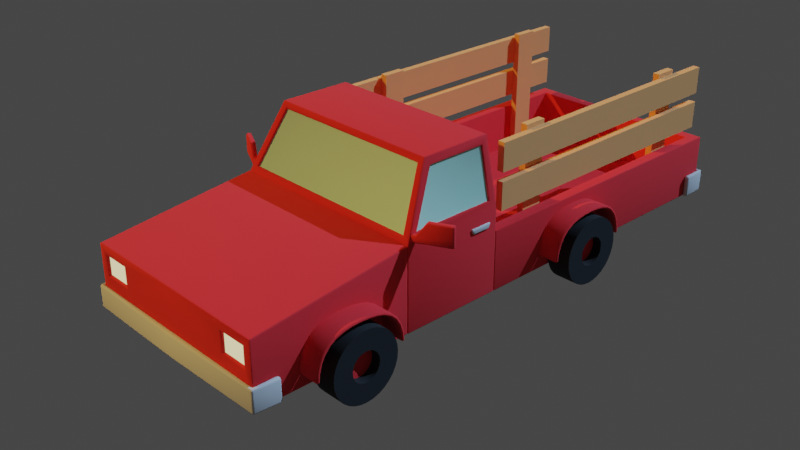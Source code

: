 # Source: farm-pickup.blend  (saved by Blender 3.1.7; exported with 4.5.12 LTS)
import bpy
from mathutils import Matrix  # noqa: F401  (used for matrix-valued properties, if any)

bpy.ops.wm.read_factory_settings(use_empty=True)
scene = bpy.context.scene
scene.name = 'Scene'

# ---- collections
col_collection = bpy.data.collections.new('Collection'); scene.collection.children.link(col_collection)

# ---- materials (node trees are filled in below, after node groups)
mat_red = bpy.data.materials.new('red')
mat_red.alpha_threshold = 0.0
mat_red.use_transparent_shadow = False
mat_red.line_color = (0.0, 0.0, 0.0, 1.0)
mat_glass = bpy.data.materials.new('glass')
mat_glass.alpha_threshold = 0.0
mat_glass.use_transparent_shadow = False
mat_glass.line_color = (0.0, 0.0, 0.0, 1.0)
mat_material = bpy.data.materials.new('Material')
mat_material.use_transparent_shadow = False
mat_black = bpy.data.materials.new('black')
mat_black.alpha_threshold = 0.0
mat_black.use_transparent_shadow = False
mat_black.line_color = (0.0, 0.0, 0.0, 1.0)
mat_wood = bpy.data.materials.new('wood')
mat_wood.alpha_threshold = 0.0
mat_wood.use_transparent_shadow = False
mat_wood.line_color = (0.0, 0.0, 0.0, 1.0)
mat_gray = bpy.data.materials.new('gray')
mat_gray.alpha_threshold = 0.0
mat_gray.use_transparent_shadow = False
mat_gray.line_color = (0.0, 0.0, 0.0, 1.0)

# ---- node groups
ng_auto_smooth = bpy.data.node_groups.new('Auto Smooth', 'GeometryNodeTree')
_s = ng_auto_smooth.interface.new_socket(name='Geometry', in_out='OUTPUT', socket_type='NodeSocketGeometry')
_s = ng_auto_smooth.interface.new_socket(name='Geometry', in_out='INPUT', socket_type='NodeSocketGeometry')
_s = ng_auto_smooth.interface.new_socket(name='Angle', in_out='INPUT', socket_type='NodeSocketFloat')
_s.subtype = 'ANGLE'
_s.min_value = 0.0
_s.max_value = 3.142
ng_auto_smooth.is_modifier = True
_N = ng_auto_smooth.nodes; _L = ng_auto_smooth.links
n0 = _N.new('NodeGroupOutput'); n0.name = 'Group Output'; n0.location = (480, -100)
n1 = _N.new('NodeGroupInput'); n1.name = 'Group Input'; n1.location = (-420, -300)
n2 = _N.new('NodeGroupInput'); n2.name = 'Group Input.001'; n2.location = (-60, -100)
n3 = _N.new('GeometryNodeSetShadeSmooth'); n3.name = 'Set Shade Smooth'; n3.location = (120, -100)
n3.domain = 'EDGE'
n4 = _N.new('GeometryNodeSetShadeSmooth'); n4.name = 'Set Shade Smooth.001'; n4.location = (300, -100)
n5 = _N.new('GeometryNodeInputMeshEdgeAngle'); n5.name = 'Edge Angle'; n5.location = (-420, -220)
n6 = _N.new('GeometryNodeInputEdgeSmooth'); n6.name = 'Is Edge Smooth'; n6.location = (-60, -160)
n7 = _N.new('GeometryNodeInputShadeSmooth'); n7.name = 'Is Face Smooth'; n7.location = (-240, -340)
n8 = _N.new('FunctionNodeBooleanMath'); n8.name = 'Boolean Math'; n8.location = (-60, -220)
n9 = _N.new('FunctionNodeCompare'); n9.name = 'Compare'; n9.location = (-240, -180)
n9.operation = 'LESS_EQUAL'
_L.new(n5.outputs[0], n9.inputs[0])
_L.new(n4.outputs[0], n0.inputs[0])
_L.new(n1.outputs[1], n9.inputs[1])
_L.new(n9.outputs[0], n8.inputs[0])
_L.new(n7.outputs[0], n8.inputs[1])
_L.new(n2.outputs[0], n3.inputs[0])
_L.new(n6.outputs[0], n3.inputs[1])
_L.new(n3.outputs[0], n4.inputs[0])
_L.new(n8.outputs[0], n3.inputs[2])
n0.is_active_output = True

# ---- material node trees
mat_red.use_nodes = True; mat_red.node_tree.nodes.clear()
_N = mat_red.node_tree.nodes; _L = mat_red.node_tree.links
n0 = _N.new('ShaderNodeOutputMaterial'); n0.name = 'Material Output'; n0.location = (300, 300)
n1 = _N.new('ShaderNodeBsdfPrincipled'); n1.name = 'Principled BSDF'; n1.location = (10, 300)
n1.distribution = 'GGX'
n1.subsurface_method = 'RANDOM_WALK_SKIN'
n1.inputs[0].default_value = (0.8228, 0.02624, 0.03071, 1.0)
n1.inputs[2].default_value = 1.0
n1.inputs[3].default_value = 1.45
n1.inputs[27].default_value = (0.0, 0.0, 0.0, 1.0)
n1.inputs[28].default_value = 1.0
_L.new(n1.outputs[0], n0.inputs[0])
n0.is_active_output = True
mat_glass.use_nodes = True; mat_glass.node_tree.nodes.clear()
_N = mat_glass.node_tree.nodes; _L = mat_glass.node_tree.links
n0 = _N.new('ShaderNodeOutputMaterial'); n0.name = 'Material Output'; n0.location = (300, 300)
n1 = _N.new('ShaderNodeBsdfPrincipled'); n1.name = 'Principled BSDF'; n1.location = (10, 300)
n1.distribution = 'GGX'
n1.subsurface_method = 'RANDOM_WALK_SKIN'
n1.inputs[0].default_value = (0.4851, 0.7913, 0.624, 1.0)
n1.inputs[2].default_value = 1.0
n1.inputs[3].default_value = 1.45
n1.inputs[27].default_value = (0.0, 0.0, 0.0, 1.0)
n1.inputs[28].default_value = 1.0
_L.new(n1.outputs[0], n0.inputs[0])
n0.is_active_output = True
mat_material.use_nodes = True; mat_material.node_tree.nodes.clear()
_N = mat_material.node_tree.nodes; _L = mat_material.node_tree.links
n0 = _N.new('ShaderNodeOutputMaterial'); n0.name = 'Material Output'; n0.location = (300, 300)
n1 = _N.new('ShaderNodeEmission'); n1.name = 'Emission'; n1.location = (10, 300)
n1.inputs[0].default_value = (1.0, 0.8714, 0.4851, 1.0)
_L.new(n1.outputs[0], n0.inputs[0])
n0.is_active_output = True
mat_black.use_nodes = True; mat_black.node_tree.nodes.clear()
_N = mat_black.node_tree.nodes; _L = mat_black.node_tree.links
n0 = _N.new('ShaderNodeOutputMaterial'); n0.name = 'Material Output'; n0.location = (300, 300)
n1 = _N.new('ShaderNodeBsdfPrincipled'); n1.name = 'Principled BSDF'; n1.location = (10, 300)
n1.distribution = 'GGX'
n1.subsurface_method = 'RANDOM_WALK_SKIN'
n1.inputs[0].default_value = (0.01444, 0.01444, 0.01444, 1.0)
n1.inputs[2].default_value = 1.0
n1.inputs[3].default_value = 1.45
n1.inputs[27].default_value = (0.0, 0.0, 0.0, 1.0)
n1.inputs[28].default_value = 1.0
_L.new(n1.outputs[0], n0.inputs[0])
n0.is_active_output = True
mat_wood.use_nodes = True; mat_wood.node_tree.nodes.clear()
_N = mat_wood.node_tree.nodes; _L = mat_wood.node_tree.links
n0 = _N.new('ShaderNodeOutputMaterial'); n0.name = 'Material Output'; n0.location = (300, 300)
n1 = _N.new('ShaderNodeBsdfPrincipled'); n1.name = 'Principled BSDF'; n1.location = (10, 300)
n1.distribution = 'GGX'
n1.subsurface_method = 'RANDOM_WALK_SKIN'
n1.inputs[0].default_value = (0.9301, 0.402, 0.1329, 1.0)
n1.inputs[2].default_value = 1.0
n1.inputs[3].default_value = 1.45
n1.inputs[27].default_value = (0.0, 0.0, 0.0, 1.0)
n1.inputs[28].default_value = 1.0
_L.new(n1.outputs[0], n0.inputs[0])
n0.is_active_output = True
mat_gray.use_nodes = True; mat_gray.node_tree.nodes.clear()
_N = mat_gray.node_tree.nodes; _L = mat_gray.node_tree.links
n0 = _N.new('ShaderNodeOutputMaterial'); n0.name = 'Material Output'; n0.location = (300, 300)
n1 = _N.new('ShaderNodeBsdfPrincipled'); n1.name = 'Principled BSDF'; n1.location = (10, 300)
n1.distribution = 'GGX'
n1.subsurface_method = 'RANDOM_WALK_SKIN'
n1.inputs[0].default_value = (0.6383, 0.6383, 0.6383, 1.0)
n1.inputs[2].default_value = 1.0
n1.inputs[3].default_value = 1.45
n1.inputs[27].default_value = (0.0, 0.0, 0.0, 1.0)
n1.inputs[28].default_value = 1.0
_L.new(n1.outputs[0], n0.inputs[0])
n0.is_active_output = True

# ---- world
world_world = bpy.data.worlds.new('World'); scene.world = world_world
world_world.use_nodes = True; world_world.node_tree.nodes.clear()
_N = world_world.node_tree.nodes; _L = world_world.node_tree.links
n0 = _N.new('ShaderNodeOutputWorld'); n0.name = 'World Output'; n0.location = (300, 300)
n1 = _N.new('ShaderNodeBackground'); n1.name = 'Background'; n1.location = (10, 300)
n1.inputs[0].default_value = (0.05088, 0.05088, 0.05088, 1.0)
_L.new(n1.outputs[0], n0.inputs[0])
n0.is_active_output = True
world_world.color = (0.05088, 0.05088, 0.05088)
world_world.use_sun_shadow = False
world_world.sun_shadow_jitter_overblur = 0.0

# ---- cameras
cam_camera = bpy.data.cameras.new('Camera')
cam_camera.clip_end = 100.0
cam_camera.ortho_scale = 7.314

# ---- lights
light_light = bpy.data.lights.new('Light', 'POINT')
light_light.transmission_factor = 0.0
light_light.energy = 1000.0
light_light.shadow_soft_size = 0.1
light_light.shadow_maximum_resolution = 0.006
light_light.use_absolute_resolution = True
light_sun = bpy.data.lights.new('Sun', 'SUN')
light_sun.color = (0.4074, 0.6483, 1.0)
light_sun.transmission_factor = 0.0
light_sun.energy = 3.0
light_sun.shadow_soft_size = 0.125
light_sun_001 = bpy.data.lights.new('Sun.001', 'SUN')
light_sun_001.color = (1.0, 0.6023, 0.142)
light_sun_001.transmission_factor = 0.0
light_sun_001.energy = 2.0
light_sun_001.shadow_soft_size = 0.125

# ---- meshes
me_cube = bpy.data.meshes.new('Cube')
me_cube.from_pydata([(1.967, 0.8535, 2.117), (2.0, 1.0, 0.4), (1.835, -0.958, 2.076), (2.0, -1.0, 0.4), (1.761, 0.8535, 3.032), (1.611, -0.442, 3.075), (0.0, 1.0, 0.4), (0.0, -0.958, 2.076), (0.0, -1.0, 0.4), (0.0, 1.0, 1.971), (0.0, -0.442, 3.075), (0.0, 1.0, 3.18), (1.967, -0.7836, 2.117), (1.761, -0.3008, 3.032), (0.0, -1.0, 1.971), (0.0, -0.4, 3.18), (2.0, 1.0, 1.971), (2.0, -1.0, 1.971), (1.724, 1.0, 3.18), (1.724, -0.4, 3.18), (0.0, -0.9223, 2.057), (0.0, -0.4063, 3.056), (1.835, -0.9223, 2.057), (1.611, -0.4063, 3.056), (1.928, 0.8535, 2.109), (1.928, -0.7836, 2.109), (1.722, 0.8535, 3.024), (1.722, -0.3008, 3.024)], [], [(0, 4, 26, 24), (6, 1, 3, 8), (1, 16, 17, 3), (6, 9, 16, 1), (7, 2, 22, 20), (18, 11, 15, 19), (16, 9, 11, 18), (3, 17, 14, 8), (5, 2, 17, 19), (2, 7, 14, 17), (10, 5, 19, 15), (0, 12, 17, 16), (13, 4, 18, 19), (12, 13, 19, 17), (4, 0, 16, 18), (20, 22, 23, 21), (25, 24, 26, 27), (4, 13, 27, 26), (5, 10, 21, 23), (2, 5, 23, 22), (13, 12, 25, 27), (12, 0, 24, 25)])
me_cube.polygons.foreach_set('use_smooth', [True] * 22)
me_cube.polygons.foreach_set('material_index', [0, 0, 0, 0, 0, 0, 0, 0, 0, 0, 0, 0, 0, 0, 0, 1, 1, 0, 0, 0, 0, 0])
_uv = me_cube.uv_layers.new(name='UVMap')
_uv.uv.foreach_set('vector', [0.625, 0.5183, 0.625, 0.5183, 0.625, 0.5183, 0.625, 0.5183, 0.25, 0.5, 0.375, 0.5, 0.375, 0.75, 0.25, 0.75, 0.375, 0.5, 0.625, 0.5, 0.625, 0.75, 0.375, 0.75, 0.375, 0.375, 0.625, 0.375, 0.625, 0.5, 0.375, 0.5, 0.625, 0.8724, 0.625, 0.7556, 0.625, 0.7556, 0.625, 0.8724, 0.625, 0.5, 0.75, 0.5, 0.75, 0.675, 0.625, 0.675, 0.625, 0.5, 0.625, 0.375, 0.625, 0.375, 0.625, 0.5, 0.375, 0.75, 0.625, 0.75, 0.625, 0.875, 0.375, 0.875, 0.625, 0.689, 0.625, 0.7556, 0.625, 0.75, 0.625, 0.675, 0.625, 0.7556, 0.625, 0.8724, 0.625, 0.875, 0.625, 0.75, 0.625, 0.8401, 0.625, 0.689, 0.625, 0.675, 0.625, 0.8375, 0.625, 0.5183, 0.625, 0.723, 0.625, 0.75, 0.625, 0.5, 0.625, 0.6626, 0.625, 0.5183, 0.625, 0.5, 0.625, 0.675, 0.625, 0.723, 0.625, 0.6626, 0.625, 0.675, 0.625, 0.75, 0.625, 0.5183, 0.625, 0.5183, 0.625, 0.5, 0.625, 0.5, 0.625, 0.8724, 0.625, 0.7556, 0.625, 0.689, 0.625, 0.8401, 0.625, 0.723, 0.625, 0.5183, 0.625, 0.5183, 0.625, 0.6626, 0.625, 0.5183, 0.625, 0.6626, 0.625, 0.6626, 0.625, 0.5183, 0.625, 0.689, 0.625, 0.8401, 0.625, 0.8401, 0.625, 0.689, 0.625, 0.7556, 0.625, 0.689, 0.625, 0.689, 0.625, 0.7556, 0.625, 0.6626, 0.625, 0.723, 0.625, 0.723, 0.625, 0.6626, 0.625, 0.723, 0.625, 0.5183, 0.625, 0.5183, 0.625, 0.723])
me_cube.materials.append(mat_red)
me_cube.materials.append(mat_glass)
me_cube.use_remesh_preserve_volume = False
me_cube.use_remesh_preserve_attributes = False
me_cube.use_mirror_vertex_groups = False
me_cube.update()
me_cube_001 = bpy.data.meshes.new('Cube.001')
me_cube_001.from_pydata([(2.0, -1.0, 1.971), (2.0, -1.0, 0.4), (0.0, -1.0, 1.971), (0.0, -1.0, 0.4), (1.836, -4.0, 1.436), (1.836, -4.0, 1.048), (0.0, -4.0, 0.4), (0.0, -4.0, 1.6), (2.0, -4.0, 1.6), (2.0, -4.0, 0.4), (1.299, -4.0, 1.048), (1.299, -4.0, 1.436), (1.299, -3.942, 1.048), (1.299, -3.942, 1.436), (1.836, -3.942, 1.436), (1.836, -3.942, 1.048)], [], [(1, 3, 2, 0), (10, 5, 15, 12), (1, 0, 8, 9), (3, 1, 9, 6), (0, 2, 7, 8), (4, 5, 9, 8), (5, 10, 6, 9), (11, 4, 8, 7), (10, 11, 7, 6), (15, 14, 13, 12), (11, 10, 12, 13), (4, 11, 13, 14), (5, 4, 14, 15)])
me_cube_001.polygons.foreach_set('use_smooth', [True] * 13)
me_cube_001.polygons.foreach_set('material_index', [0, 0, 0, 0, 0, 0, 0, 0, 0, 1, 0, 0, 0])
_uv = me_cube_001.uv_layers.new(name='UVMap')
_uv.uv.foreach_set('vector', [0.375, 0.75, 0.375, 0.875, 0.625, 0.875, 0.625, 0.75, 0.5099, 0.7938, 0.5099, 0.7602, 0.5099, 0.7602, 0.5099, 0.7938, 0.375, 0.75, 0.625, 0.75, 0.625, 0.75, 0.375, 0.75, 0.375, 0.875, 0.375, 0.75, 0.375, 0.75, 0.375, 0.875, 0.625, 0.75, 0.625, 0.875, 0.625, 0.875, 0.625, 0.75, 0.5908, 0.7602, 0.5099, 0.7602, 0.375, 0.75, 0.625, 0.75, 0.5099, 0.7602, 0.5099, 0.7938, 0.375, 0.875, 0.375, 0.75, 0.5908, 0.7938, 0.5908, 0.7602, 0.625, 0.75, 0.625, 0.875, 0.5099, 0.7938, 0.5908, 0.7938, 0.625, 0.875, 0.375, 0.875, 0.5099, 0.7602, 0.5908, 0.7602, 0.5908, 0.7938, 0.5099, 0.7938, 0.5908, 0.7938, 0.5099, 0.7938, 0.5099, 0.7938, 0.5908, 0.7938, 0.5908, 0.7602, 0.5908, 0.7938, 0.5908, 0.7938, 0.5908, 0.7602, 0.5099, 0.7602, 0.5908, 0.7602, 0.5908, 0.7602, 0.5099, 0.7602])
me_cube_001.materials.append(mat_red)
me_cube_001.materials.append(mat_material)
me_cube_001.use_remesh_preserve_volume = False
me_cube_001.use_remesh_preserve_attributes = False
me_cube_001.use_mirror_vertex_groups = False
me_cube_001.update()
me_cube_002 = bpy.data.meshes.new('Cube.002')
me_cube_002.from_pydata([(1.778, 1.778, 1.544), (2.0, 2.0, 0.4), (0.0, 1.778, 1.544), (0.0, 2.0, 0.4), (1.778, -3.778, 1.544), (2.0, -4.0, 0.4), (0.0, -4.0, 0.4), (0.0, -3.778, 1.544), (2.0, 2.0, 1.545), (0.0, 2.0, 1.545), (2.0, -4.0, 1.545), (0.0, -4.0, 1.545), (0.0, 1.778, 0.6127), (0.0, -3.778, 0.6127), (1.778, 1.778, 0.6127), (1.778, -3.778, 0.6127)], [], [(1, 3, 9, 8), (5, 10, 11, 6), (1, 8, 10, 5), (3, 1, 5, 6), (0, 2, 12, 14), (2, 0, 8, 9), (4, 7, 11, 10), (0, 4, 10, 8), (14, 12, 13, 15), (7, 4, 15, 13), (4, 0, 14, 15)])
me_cube_002.polygons.foreach_set('use_smooth', [True] * 11)
_uv = me_cube_002.uv_layers.new(name='UVMap')
_uv.uv.foreach_set('vector', [0.375, 0.75, 0.375, 0.875, 0.5539, 0.875, 0.5539, 0.75, 0.375, 0.75, 0.5539, 0.75, 0.5539, 0.875, 0.375, 0.875, 0.375, 0.75, 0.5539, 0.75, 0.5539, 0.75, 0.375, 0.75, 0.375, 0.875, 0.375, 0.75, 0.375, 0.75, 0.375, 0.875, 0.625, 0.7639, 0.625, 0.875, 0.625, 0.875, 0.625, 0.7639, 0.625, 0.875, 0.625, 0.7639, 0.5539, 0.75, 0.5539, 0.875, 0.625, 0.7639, 0.625, 0.875, 0.5539, 0.875, 0.5539, 0.75, 0.625, 0.7639, 0.625, 0.7639, 0.5539, 0.75, 0.5539, 0.75, 0.625, 0.7639, 0.625, 0.875, 0.625, 0.875, 0.625, 0.7639, 0.625, 0.875, 0.625, 0.7639, 0.625, 0.7639, 0.625, 0.875, 0.625, 0.7639, 0.625, 0.7639, 0.625, 0.7639, 0.625, 0.7639])
me_cube_002.materials.append(mat_red)
me_cube_002.use_remesh_preserve_volume = False
me_cube_002.use_remesh_preserve_attributes = False
me_cube_002.use_mirror_vertex_groups = False
me_cube_002.update()
me_cube_003 = bpy.data.meshes.new('Cube.003')
me_cube_003.from_pydata([(2.608, -0.7171, 2.0), (2.052, -1.0, 2.0), (2.608, -0.7171, 2.38), (2.219, -0.9151, 2.38), (2.052, -1.0, 2.127), (2.608, -0.7171, 2.127), (1.907, -1.019, 2.001), (1.907, -1.019, 2.128)], [], [(4, 5, 2, 3), (1, 0, 5, 4), (1, 4, 7, 6)])
me_cube_003.polygons.foreach_set('use_smooth', [True] * 3)
_uv = me_cube_003.uv_layers.new(name='UVMap')
_uv.uv.foreach_set('vector', [0.625, 0.7249, 0.625, 0.5, 0.625, 0.5, 0.625, 0.675, 0.625, 0.75, 0.625, 0.5, 0.625, 0.5, 0.625, 0.7249, 0.625, 0.75, 0.625, 0.7249, 0.625, 0.7249, 0.625, 0.75])
me_cube_003.materials.append(mat_red)
me_cube_003.use_remesh_preserve_volume = False
me_cube_003.use_remesh_preserve_attributes = False
me_cube_003.use_mirror_vertex_groups = False
me_cube_003.update()
me_cylinder = bpy.data.meshes.new('Cylinder')
me_cylinder.from_pydata([(2.042, -2.021, 0.6351), (2.503, -2.386, 0.6351), (2.042, -2.034, 0.5116), (2.503, -2.391, 0.5826), (2.042, -2.07, 0.3928), (2.503, -2.406, 0.5322), (2.042, -2.128, 0.2834), (2.503, -2.431, 0.4858), (2.042, -2.207, 0.1875), (2.503, -2.464, 0.445), (2.042, -2.303, 0.1088), (2.503, -2.505, 0.4116), (2.042, -2.412, 0.05029), (2.503, -2.551, 0.3868), (2.042, -2.531, 0.01427), (2.503, -2.602, 0.3715), (2.042, -2.654, 0.002105), (2.503, -2.654, 0.3663), (2.042, -2.778, 0.01427), (2.503, -2.707, 0.3715), (2.042, -2.897, 0.05029), (2.503, -2.757, 0.3868), (2.042, -3.006, 0.1088), (2.503, -2.804, 0.4116), (2.042, -3.102, 0.1875), (2.503, -2.844, 0.445), (2.042, -3.181, 0.2834), (2.503, -2.878, 0.4858), (2.042, -3.239, 0.3928), (2.503, -2.903, 0.5322), (2.042, -3.275, 0.5116), (2.503, -2.918, 0.5826), (2.042, -3.287, 0.6351), (2.503, -2.923, 0.6351), (2.042, -3.275, 0.7585), (2.503, -2.918, 0.6875), (2.042, -3.239, 0.8773), (2.503, -2.903, 0.7379), (2.042, -3.181, 0.9867), (2.503, -2.878, 0.7843), (2.042, -3.102, 1.083), (2.503, -2.844, 0.8251), (2.042, -3.006, 1.161), (2.503, -2.804, 0.8585), (2.042, -2.897, 1.22), (2.503, -2.757, 0.8833), (2.042, -2.778, 1.256), (2.503, -2.707, 0.8986), (2.042, -2.654, 1.268), (2.503, -2.654, 0.9038), (2.042, -2.531, 1.256), (2.503, -2.602, 0.8986), (2.042, -2.412, 1.22), (2.503, -2.551, 0.8833), (2.042, -2.303, 1.161), (2.503, -2.505, 0.8585), (2.042, -2.207, 1.083), (2.503, -2.464, 0.8251), (2.042, -2.128, 0.9867), (2.503, -2.431, 0.7843), (2.042, -2.07, 0.8773), (2.503, -2.406, 0.7379), (2.042, -2.034, 0.7585), (2.503, -2.391, 0.6875), (2.503, -2.034, 0.5116), (2.503, -2.021, 0.6351), (2.503, -2.07, 0.3928), (2.503, -2.128, 0.2834), (2.503, -2.207, 0.1875), (2.503, -2.303, 0.1088), (2.503, -2.412, 0.05029), (2.503, -2.531, 0.01427), (2.503, -2.654, 0.002105), (2.503, -2.778, 0.01427), (2.503, -2.897, 0.05029), (2.503, -3.006, 0.1088), (2.503, -3.102, 0.1875), (2.503, -3.181, 0.2834), (2.503, -3.239, 0.3928), (2.503, -3.275, 0.5116), (2.503, -3.287, 0.6351), (2.503, -3.275, 0.7585), (2.503, -3.239, 0.8773), (2.503, -3.181, 0.9867), (2.503, -3.102, 1.083), (2.503, -3.006, 1.161), (2.503, -2.897, 1.22), (2.503, -2.778, 1.256), (2.503, -2.654, 1.268), (2.503, -2.531, 1.256), (2.503, -2.412, 1.22), (2.503, -2.303, 1.161), (2.503, -2.207, 1.083), (2.503, -2.128, 0.9867), (2.503, -2.07, 0.8773), (2.503, -2.034, 0.7585), (2.325, -2.391, 0.5826), (2.325, -2.386, 0.6351), (2.325, -2.406, 0.5322), (2.325, -2.431, 0.4858), (2.325, -2.464, 0.445), (2.325, -2.505, 0.4116), (2.325, -2.551, 0.3868), (2.325, -2.602, 0.3715), (2.325, -2.654, 0.3663), (2.325, -2.707, 0.3715), (2.325, -2.757, 0.3868), (2.325, -2.804, 0.4116), (2.325, -2.844, 0.445), (2.325, -2.878, 0.4858), (2.325, -2.903, 0.5322), (2.325, -2.918, 0.5826), (2.325, -2.923, 0.6351), (2.325, -2.918, 0.6875), (2.325, -2.903, 0.7379), (2.325, -2.878, 0.7843), (2.325, -2.844, 0.8251), (2.325, -2.804, 0.8585), (2.325, -2.757, 0.8833), (2.325, -2.707, 0.8986), (2.325, -2.654, 0.9038), (2.325, -2.602, 0.8986), (2.325, -2.551, 0.8833), (2.325, -2.505, 0.8585), (2.325, -2.464, 0.8251), (2.325, -2.431, 0.7843), (2.325, -2.406, 0.7379), (2.325, -2.391, 0.6875)], [], [(0, 65, 64, 2), (2, 64, 66, 4), (4, 66, 67, 6), (6, 67, 68, 8), (8, 68, 69, 10), (10, 69, 70, 12), (12, 70, 71, 14), (14, 71, 72, 16), (16, 72, 73, 18), (18, 73, 74, 20), (20, 74, 75, 22), (22, 75, 76, 24), (24, 76, 77, 26), (26, 77, 78, 28), (28, 78, 79, 30), (30, 79, 80, 32), (32, 80, 81, 34), (34, 81, 82, 36), (36, 82, 83, 38), (38, 83, 84, 40), (40, 84, 85, 42), (42, 85, 86, 44), (44, 86, 87, 46), (46, 87, 88, 48), (48, 88, 89, 50), (50, 89, 90, 52), (52, 90, 91, 54), (54, 91, 92, 56), (56, 92, 93, 58), (58, 93, 94, 60), (51, 49, 120, 121), (60, 94, 95, 62), (62, 95, 65, 0), (0, 2, 4, 6, 8, 10, 12, 14, 16, 18, 20, 22, 24, 26, 28, 30, 32, 34, 36, 38, 40, 42, 44, 46, 48, 50, 52, 54, 56, 58, 60, 62), (1, 3, 64, 65), (3, 5, 66, 64), (5, 7, 67, 66), (7, 9, 68, 67), (9, 11, 69, 68), (11, 13, 70, 69), (13, 15, 71, 70), (15, 17, 72, 71), (17, 19, 73, 72), (19, 21, 74, 73), (21, 23, 75, 74), (23, 25, 76, 75), (25, 27, 77, 76), (27, 29, 78, 77), (29, 31, 79, 78), (31, 33, 80, 79), (33, 35, 81, 80), (35, 37, 82, 81), (37, 39, 83, 82), (39, 41, 84, 83), (41, 43, 85, 84), (43, 45, 86, 85), (45, 47, 87, 86), (47, 49, 88, 87), (49, 51, 89, 88), (51, 53, 90, 89), (53, 55, 91, 90), (55, 57, 92, 91), (57, 59, 93, 92), (59, 61, 94, 93), (61, 63, 95, 94), (63, 1, 65, 95), (96, 97, 127, 126, 125, 124, 123, 122, 121, 120, 119, 118, 117, 116, 115, 114, 113, 112, 111, 110, 109, 108, 107, 106, 105, 104, 103, 102, 101, 100, 99, 98), (25, 23, 107, 108), (53, 51, 121, 122), (27, 25, 108, 109), (55, 53, 122, 123), (29, 27, 109, 110), (3, 1, 97, 96), (57, 55, 123, 124), (31, 29, 110, 111), (5, 3, 96, 98), (59, 57, 124, 125), (33, 31, 111, 112), (7, 5, 98, 99), (61, 59, 125, 126), (35, 33, 112, 113), (9, 7, 99, 100), (63, 61, 126, 127), (37, 35, 113, 114), (11, 9, 100, 101), (1, 63, 127, 97), (39, 37, 114, 115), (13, 11, 101, 102), (41, 39, 115, 116), (15, 13, 102, 103), (43, 41, 116, 117), (17, 15, 103, 104), (45, 43, 117, 118), (19, 17, 104, 105), (47, 45, 118, 119), (21, 19, 105, 106), (49, 47, 119, 120), (23, 21, 106, 107)])
me_cylinder.polygons.foreach_set('use_smooth', [True] * 98)
me_cylinder.polygons.foreach_set('material_index', [0, 0, 0, 0, 0, 0, 0, 0, 0, 0, 0, 0, 0, 0, 0, 0, 0, 0, 0, 0, 0, 0, 0, 0, 0, 0, 0, 0, 0, 0, 0, 0, 0, 0, 0, 0, 0, 0, 0, 0, 0, 0, 0, 0, 0, 0, 0, 0, 0, 0, 0, 0, 0, 0, 0, 0, 0, 0, 0, 0, 0, 0, 0, 0, 0, 0, 1, 0, 0, 0, 0, 0, 0, 0, 0, 0, 0, 0, 0, 0, 0, 0, 0, 0, 0, 0, 0, 0, 0, 0, 0, 0, 0, 0, 0, 0, 0, 0])
_uv = me_cylinder.uv_layers.new(name='UVMap')
_uv.uv.foreach_set('vector', [1.0, 0.5, 1.0, 1.0, 0.9688, 1.0, 0.9688, 0.5, 0.9688, 0.5, 0.9688, 1.0, 0.9375, 1.0, 0.9375, 0.5, 0.9375, 0.5, 0.9375, 1.0, 0.9062, 1.0, 0.9062, 0.5, 0.9062, 0.5, 0.9062, 1.0, 0.875, 1.0, 0.875, 0.5, 0.875, 0.5, 0.875, 1.0, 0.8438, 1.0, 0.8438, 0.5, 0.8438, 0.5, 0.8438, 1.0, 0.8125, 1.0, 0.8125, 0.5, 0.8125, 0.5, 0.8125, 1.0, 0.7812, 1.0, 0.7812, 0.5, 0.7812, 0.5, 0.7812, 1.0, 0.75, 1.0, 0.75, 0.5, 0.75, 0.5, 0.75, 1.0, 0.7188, 1.0, 0.7188, 0.5, 0.7188, 0.5, 0.7188, 1.0, 0.6875, 1.0, 0.6875, 0.5, 0.6875, 0.5, 0.6875, 1.0, 0.6562, 1.0, 0.6562, 0.5, 0.6562, 0.5, 0.6562, 1.0, 0.625, 1.0, 0.625, 0.5, 0.625, 0.5, 0.625, 1.0, 0.5938, 1.0, 0.5938, 0.5, 0.5938, 0.5, 0.5938, 1.0, 0.5625, 1.0, 0.5625, 0.5, 0.5625, 0.5, 0.5625, 1.0, 0.5312, 1.0, 0.5312, 0.5, 0.5312, 0.5, 0.5312, 1.0, 0.5, 1.0, 0.5, 0.5, 0.5, 0.5, 0.5, 1.0, 0.4688, 1.0, 0.4688, 0.5, 0.4688, 0.5, 0.4688, 1.0, 0.4375, 1.0, 0.4375, 0.5, 0.4375, 0.5, 0.4375, 1.0, 0.4062, 1.0, 0.4062, 0.5, 0.4062, 0.5, 0.4062, 1.0, 0.375, 1.0, 0.375, 0.5, 0.375, 0.5, 0.375, 1.0, 0.3438, 1.0, 0.3438, 0.5, 0.3438, 0.5, 0.3438, 1.0, 0.3125, 1.0, 0.3125, 0.5, 0.3125, 0.5, 0.3125, 1.0, 0.2812, 1.0, 0.2812, 0.5, 0.2812, 0.5, 0.2812, 1.0, 0.25, 1.0, 0.25, 0.5, 0.25, 0.5, 0.25, 1.0, 0.2188, 1.0, 0.2188, 0.5, 0.2188, 0.5, 0.2188, 1.0, 0.1875, 1.0, 0.1875, 0.5, 0.1875, 0.5, 0.1875, 1.0, 0.1562, 1.0, 0.1562, 0.5, 0.1562, 0.5, 0.1562, 1.0, 0.125, 1.0, 0.125, 0.5, 0.125, 0.5, 0.125, 1.0, 0.09375, 1.0, 0.09375, 0.5, 0.09375, 0.5, 0.09375, 1.0, 0.0625, 1.0, 0.0625, 0.5, 0.1501, 0.2699, 0.1481, 0.25, 0.1481, 0.25, 0.1501, 0.2699, 0.0625, 0.5, 0.0625, 1.0, 0.03125, 1.0, 0.03125, 0.5, 0.03125, 0.5, 0.03125, 1.0, 0.0, 1.0, 0.0, 0.5, 0.75, 0.49, 0.7968, 0.4854, 0.8418, 0.4717, 0.8833, 0.4496, 0.9197, 0.4197, 0.9496, 0.3833, 0.9717, 0.3418, 0.9854, 0.2968, 0.99, 0.25, 0.9854, 0.2032, 0.9717, 0.1582, 0.9496, 0.1167, 0.9197, 0.08029, 0.8833, 0.05045, 0.8418, 0.02827, 0.7968, 0.01461, 0.75, 0.01, 0.7032, 0.01461, 0.6582, 0.02827, 0.6167, 0.05045, 0.5803, 0.08029, 0.5504, 0.1167, 0.5283, 0.1582, 0.5146, 0.2032, 0.51, 0.25, 0.5146, 0.2968, 0.5283, 0.3418, 0.5504, 0.3833, 0.5803, 0.4197, 0.6167, 0.4496, 0.6582, 0.4717, 0.7032, 0.4854, 0.25, 0.3519, 0.2699, 0.3499, 0.2968, 0.4854, 0.25, 0.49, 0.2699, 0.3499, 0.289, 0.3441, 0.3418, 0.4717, 0.2968, 0.4854, 0.289, 0.3441, 0.3066, 0.3347, 0.3833, 0.4496, 0.3418, 0.4717, 0.3066, 0.3347, 0.322, 0.322, 0.4197, 0.4197, 0.3833, 0.4496, 0.322, 0.322, 0.3347, 0.3066, 0.4496, 0.3833, 0.4197, 0.4197, 0.3347, 0.3066, 0.3441, 0.289, 0.4717, 0.3418, 0.4496, 0.3833, 0.3441, 0.289, 0.3499, 0.2699, 0.4854, 0.2968, 0.4717, 0.3418, 0.3499, 0.2699, 0.3519, 0.25, 0.49, 0.25, 0.4854, 0.2968, 0.3519, 0.25, 0.3499, 0.2301, 0.4854, 0.2032, 0.49, 0.25, 0.3499, 0.2301, 0.3441, 0.211, 0.4717, 0.1582, 0.4854, 0.2032, 0.3441, 0.211, 0.3347, 0.1934, 0.4496, 0.1167, 0.4717, 0.1582, 0.3347, 0.1934, 0.322, 0.178, 0.4197, 0.08029, 0.4496, 0.1167, 0.322, 0.178, 0.3066, 0.1653, 0.3833, 0.05045, 0.4197, 0.08029, 0.3066, 0.1653, 0.289, 0.1559, 0.3418, 0.02827, 0.3833, 0.05045, 0.289, 0.1559, 0.2699, 0.1501, 0.2968, 0.01461, 0.3418, 0.02827, 0.2699, 0.1501, 0.25, 0.1481, 0.25, 0.01, 0.2968, 0.01461, 0.25, 0.1481, 0.2301, 0.1501, 0.2032, 0.01461, 0.25, 0.01, 0.2301, 0.1501, 0.211, 0.1559, 0.1582, 0.02827, 0.2032, 0.01461, 0.211, 0.1559, 0.1934, 0.1653, 0.1167, 0.05045, 0.1582, 0.02827, 0.1934, 0.1653, 0.178, 0.178, 0.08029, 0.08029, 0.1167, 0.05045, 0.178, 0.178, 0.1653, 0.1934, 0.05045, 0.1167, 0.08029, 0.08029, 0.1653, 0.1934, 0.1559, 0.211, 0.02827, 0.1582, 0.05045, 0.1167, 0.1559, 0.211, 0.1501, 0.2301, 0.01461, 0.2032, 0.02827, 0.1582, 0.1501, 0.2301, 0.1481, 0.25, 0.01, 0.25, 0.01461, 0.2032, 0.1481, 0.25, 0.1501, 0.2699, 0.01461, 0.2968, 0.01, 0.25, 0.1501, 0.2699, 0.1559, 0.289, 0.02827, 0.3418, 0.01461, 0.2968, 0.1559, 0.289, 0.1653, 0.3066, 0.05045, 0.3833, 0.02827, 0.3418, 0.1653, 0.3066, 0.178, 0.322, 0.08029, 0.4197, 0.05045, 0.3833, 0.178, 0.322, 0.1934, 0.3347, 0.1167, 0.4496, 0.08029, 0.4197, 0.1934, 0.3347, 0.211, 0.3441, 0.1582, 0.4717, 0.1167, 0.4496, 0.211, 0.3441, 0.2301, 0.3499, 0.2032, 0.4854, 0.1582, 0.4717, 0.2301, 0.3499, 0.25, 0.3519, 0.25, 0.49, 0.2032, 0.4854, 0.2699, 0.3499, 0.25, 0.3519, 0.2301, 0.3499, 0.211, 0.3441, 0.1934, 0.3347, 0.178, 0.322, 0.1653, 0.3066, 0.1559, 0.289, 0.1501, 0.2699, 0.1481, 0.25, 0.1501, 0.2301, 0.1559, 0.211, 0.1653, 0.1934, 0.178, 0.178, 0.1934, 0.1653, 0.211, 0.1559, 0.2301, 0.1501, 0.25, 0.1481, 0.2699, 0.1501, 0.289, 0.1559, 0.3066, 0.1653, 0.322, 0.178, 0.3347, 0.1934, 0.3441, 0.211, 0.3499, 0.2301, 0.3519, 0.25, 0.3499, 0.2699, 0.3441, 0.289, 0.3347, 0.3066, 0.322, 0.322, 0.3066, 0.3347, 0.289, 0.3441, 0.322, 0.178, 0.3347, 0.1934, 0.3347, 0.1934, 0.322, 0.178, 0.1559, 0.289, 0.1501, 0.2699, 0.1501, 0.2699, 0.1559, 0.289, 0.3066, 0.1653, 0.322, 0.178, 0.322, 0.178, 0.3066, 0.1653, 0.1653, 0.3066, 0.1559, 0.289, 0.1559, 0.289, 0.1653, 0.3066, 0.289, 0.1559, 0.3066, 0.1653, 0.3066, 0.1653, 0.289, 0.1559, 0.2699, 0.3499, 0.25, 0.3519, 0.25, 0.3519, 0.2699, 0.3499, 0.178, 0.322, 0.1653, 0.3066, 0.1653, 0.3066, 0.178, 0.322, 0.2699, 0.1501, 0.289, 0.1559, 0.289, 0.1559, 0.2699, 0.1501, 0.289, 0.3441, 0.2699, 0.3499, 0.2699, 0.3499, 0.289, 0.3441, 0.1934, 0.3347, 0.178, 0.322, 0.178, 0.322, 0.1934, 0.3347, 0.25, 0.1481, 0.2699, 0.1501, 0.2699, 0.1501, 0.25, 0.1481, 0.3066, 0.3347, 0.289, 0.3441, 0.289, 0.3441, 0.3066, 0.3347, 0.211, 0.3441, 0.1934, 0.3347, 0.1934, 0.3347, 0.211, 0.3441, 0.2301, 0.1501, 0.25, 0.1481, 0.25, 0.1481, 0.2301, 0.1501, 0.322, 0.322, 0.3066, 0.3347, 0.3066, 0.3347, 0.322, 0.322, 0.2301, 0.3499, 0.211, 0.3441, 0.211, 0.3441, 0.2301, 0.3499, 0.211, 0.1559, 0.2301, 0.1501, 0.2301, 0.1501, 0.211, 0.1559, 0.3347, 0.3066, 0.322, 0.322, 0.322, 0.322, 0.3347, 0.3066, 0.25, 0.3519, 0.2301, 0.3499, 0.2301, 0.3499, 0.25, 0.3519, 0.1934, 0.1653, 0.211, 0.1559, 0.211, 0.1559, 0.1934, 0.1653, 0.3441, 0.289, 0.3347, 0.3066, 0.3347, 0.3066, 0.3441, 0.289, 0.178, 0.178, 0.1934, 0.1653, 0.1934, 0.1653, 0.178, 0.178, 0.3499, 0.2699, 0.3441, 0.289, 0.3441, 0.289, 0.3499, 0.2699, 0.1653, 0.1934, 0.178, 0.178, 0.178, 0.178, 0.1653, 0.1934, 0.3519, 0.25, 0.3499, 0.2699, 0.3499, 0.2699, 0.3519, 0.25, 0.1559, 0.211, 0.1653, 0.1934, 0.1653, 0.1934, 0.1559, 0.211, 0.3499, 0.2301, 0.3519, 0.25, 0.3519, 0.25, 0.3499, 0.2301, 0.1501, 0.2301, 0.1559, 0.211, 0.1559, 0.211, 0.1501, 0.2301, 0.3441, 0.211, 0.3499, 0.2301, 0.3499, 0.2301, 0.3441, 0.211, 0.1481, 0.25, 0.1501, 0.2301, 0.1501, 0.2301, 0.1481, 0.25, 0.3347, 0.1934, 0.3441, 0.211, 0.3441, 0.211, 0.3347, 0.1934])
me_cylinder.materials.append(mat_black)
me_cylinder.materials.append(mat_red)
me_cylinder.use_remesh_fix_poles = True
me_cylinder.use_remesh_preserve_attributes = False
me_cylinder.update()
me_cylinder_001 = bpy.data.meshes.new('Cylinder.001')
me_cylinder_001.from_pydata([(1.904, -1.787, 0.6122), (1.904, -3.522, 0.6122), (1.904, -3.505, 0.7814), (1.904, -3.456, 0.9436), (1.904, -3.377, 1.083), (1.904, -3.273, 1.191), (1.904, -3.146, 1.268), (1.904, -3.0, 1.316), (1.904, -2.841, 1.341), (1.904, -2.673, 1.347), (1.904, -2.503, 1.341), (1.904, -2.336, 1.316), (1.904, -2.182, 1.268), (1.904, -2.046, 1.191), (1.904, -1.935, 1.083), (1.904, -1.853, 0.9436), (1.904, -1.804, 0.7814), (2.417, -1.787, 0.6122), (2.417, -3.522, 0.6122), (2.417, -3.505, 0.7814), (2.417, -3.456, 0.9436), (2.417, -3.377, 1.083), (2.417, -3.273, 1.191), (2.417, -3.146, 1.268), (2.417, -3.0, 1.316), (2.417, -2.841, 1.341), (2.417, -2.673, 1.347), (2.417, -2.503, 1.341), (2.417, -2.336, 1.316), (2.417, -2.182, 1.268), (2.417, -2.046, 1.191), (2.417, -1.935, 1.083), (2.417, -1.853, 0.9436), (2.417, -1.804, 0.7814)], [], [(1, 18, 19, 2), (2, 19, 20, 3), (3, 20, 21, 4), (4, 21, 22, 5), (5, 22, 23, 6), (6, 23, 24, 7), (7, 24, 25, 8), (8, 25, 26, 9), (9, 26, 27, 10), (10, 27, 28, 11), (11, 28, 29, 12), (12, 29, 30, 13), (13, 30, 31, 14), (14, 31, 32, 15), (15, 32, 33, 16), (16, 33, 17, 0)])
me_cylinder_001.polygons.foreach_set('use_smooth', [True] * 16)
_uv = me_cylinder_001.uv_layers.new(name='UVMap')
_uv.uv.foreach_set('vector', [0.5, 0.5, 0.5, 1.0, 0.4688, 1.0, 0.4688, 0.5, 0.4688, 0.5, 0.4688, 1.0, 0.4375, 1.0, 0.4375, 0.5, 0.4375, 0.5, 0.4375, 1.0, 0.4062, 1.0, 0.4062, 0.5, 0.4062, 0.5, 0.4062, 1.0, 0.375, 1.0, 0.375, 0.5, 0.375, 0.5, 0.375, 1.0, 0.3438, 1.0, 0.3438, 0.5, 0.3438, 0.5, 0.3438, 1.0, 0.3125, 1.0, 0.3125, 0.5, 0.3125, 0.5, 0.3125, 1.0, 0.2812, 1.0, 0.2812, 0.5, 0.2812, 0.5, 0.2812, 1.0, 0.25, 1.0, 0.25, 0.5, 0.25, 0.5, 0.25, 1.0, 0.2188, 1.0, 0.2188, 0.5, 0.2188, 0.5, 0.2188, 1.0, 0.1875, 1.0, 0.1875, 0.5, 0.1875, 0.5, 0.1875, 1.0, 0.1562, 1.0, 0.1562, 0.5, 0.1562, 0.5, 0.1562, 1.0, 0.125, 1.0, 0.125, 0.5, 0.125, 0.5, 0.125, 1.0, 0.09375, 1.0, 0.09375, 0.5, 0.09375, 0.5, 0.09375, 1.0, 0.0625, 1.0, 0.0625, 0.5, 0.0625, 0.5, 0.0625, 1.0, 0.03125, 1.0, 0.03125, 0.5, 0.03125, 0.5, 0.03125, 1.0, 0.0, 1.0, 0.0, 0.5])
me_cylinder_001.materials.append(mat_red)
me_cylinder_001.use_remesh_fix_poles = True
me_cylinder_001.use_remesh_preserve_attributes = False
me_cylinder_001.update()
me_cube_004 = bpy.data.meshes.new('Cube.004')
me_cube_004.from_pydata([(1.778, 1.778, 3.012), (1.778, -3.778, 3.012), (1.778, 1.778, 1.792), (1.778, -3.778, 1.792), (1.778, 1.778, 2.315), (1.778, 1.778, 2.489), (1.778, -3.778, 2.489), (1.778, -3.778, 2.315)], [], [(7, 4, 2, 3), (1, 0, 5, 6)])
_uv = me_cube_004.uv_layers.new(name='UVMap')
_uv.uv.foreach_set('vector', [0.625, 0.7639, 0.625, 0.7639, 0.625, 0.7639, 0.625, 0.7639, 0.625, 0.7639, 0.625, 0.7639, 0.625, 0.7639, 0.625, 0.7639])
me_cube_004.materials.append(mat_wood)
me_cube_004.use_remesh_preserve_volume = False
me_cube_004.use_remesh_preserve_attributes = False
me_cube_004.use_mirror_vertex_groups = False
me_cube_004.update()
me_cube_005 = bpy.data.meshes.new('Cube.005')
me_cube_005.from_pydata([(1.192e-07, -2.079, 0.6945), (1.192e-07, -2.079, -2.033), (1.192e-07, -1.642, 0.6945), (1.192e-07, -1.642, -2.033), (1.192e-07, 2.079, 0.6945), (1.192e-07, 2.079, -2.033), (1.192e-07, 1.642, 0.6945), (1.192e-07, 1.642, -2.033)], [], [(1, 0, 2, 3), (7, 6, 4, 5)])
_uv = me_cube_005.uv_layers.new(name='UVMap')
_uv.uv.foreach_set('vector', [0.625, 0.7639, 0.625, 0.7639, 0.625, 0.7639, 0.625, 0.7639, 0.625, 0.7639, 0.625, 0.7639, 0.625, 0.7639, 0.625, 0.7639])
me_cube_005.materials.append(mat_wood)
me_cube_005.use_remesh_preserve_volume = False
me_cube_005.use_remesh_preserve_attributes = False
me_cube_005.use_mirror_vertex_groups = False
me_cube_005.update()
me_cube_006 = bpy.data.meshes.new('Cube.006')
me_cube_006.from_pydata([(2.0, -4.0, 0.8322), (2.0, -4.0, 0.4), (0.0, -4.0, 0.4), (0.0, -4.0, 0.8322), (2.0, -3.558, 0.8322), (2.0, -3.558, 0.4)], [], [(1, 0, 3, 2), (0, 1, 5, 4)])
me_cube_006.polygons.foreach_set('use_smooth', [True] * 2)
_uv = me_cube_006.uv_layers.new(name='UVMap')
_uv.uv.foreach_set('vector', [0.375, 0.75, 0.4651, 0.75, 0.4651, 0.875, 0.375, 0.875, 0.4651, 0.75, 0.375, 0.75, 0.375, 0.75, 0.4651, 0.75])
me_cube_006.materials.append(mat_gray)
me_cube_006.use_remesh_preserve_volume = False
me_cube_006.use_remesh_preserve_attributes = False
me_cube_006.use_mirror_vertex_groups = False
me_cube_006.update()
me_cube_007 = bpy.data.meshes.new('Cube.007')
me_cube_007.from_pydata([(2.0, 7.013, 0.4), (2.0, 7.013, 0.8322), (0.0, 7.013, 0.8322), (0.0, 7.013, 0.4), (2.0, 6.571, 0.4), (2.0, 6.571, 0.8322)], [], [(1, 0, 3, 2), (0, 1, 5, 4)])
me_cube_007.polygons.foreach_set('use_smooth', [True] * 2)
_uv = me_cube_007.uv_layers.new(name='UVMap')
_uv.uv.foreach_set('vector', [0.375, 0.75, 0.4651, 0.75, 0.4651, 0.875, 0.375, 0.875, 0.4651, 0.75, 0.375, 0.75, 0.375, 0.75, 0.4651, 0.75])
me_cube_007.materials.append(mat_gray)
me_cube_007.use_remesh_preserve_volume = False
me_cube_007.use_remesh_preserve_attributes = False
me_cube_007.use_mirror_vertex_groups = False
me_cube_007.update()
me_cube_008 = bpy.data.meshes.new('Cube.008')
me_cube_008.from_pydata([(1.933, 0.3934, 1.766), (1.933, 0.4401, 1.67), (1.933, 0.8353, 1.766), (1.933, 0.7886, 1.67)], [], [(0, 1, 3, 2)])
me_cube_008.polygons.foreach_set('use_smooth', [True] * 1)
_uv = me_cube_008.uv_layers.new(name='UVMap')
_uv.uv.foreach_set('vector', [0.4651, 0.75, 0.445, 0.75, 0.445, 0.75, 0.4651, 0.75])
me_cube_008.materials.append(mat_gray)
me_cube_008.use_remesh_preserve_volume = False
me_cube_008.use_remesh_preserve_attributes = False
me_cube_008.use_mirror_vertex_groups = False
me_cube_008.update()

# ---- objects
ob_cube = bpy.data.objects.new('Cube', me_cube)
ob_light = bpy.data.objects.new('Light', light_light)
ob_camera = bpy.data.objects.new('Camera', cam_camera)
ob_cube_001 = bpy.data.objects.new('Cube.001', me_cube_001)
ob_cube_002 = bpy.data.objects.new('Cube.002', me_cube_002)
ob_cube_003 = bpy.data.objects.new('Cube.003', me_cube_003)
ob_cylinder = bpy.data.objects.new('Cylinder', me_cylinder)
ob_cylinder_001 = bpy.data.objects.new('Cylinder.001', me_cylinder_001)
ob_cube_004 = bpy.data.objects.new('Cube.004', me_cube_004)
ob_cube_005 = bpy.data.objects.new('Cube.005', me_cube_005)
ob_cube_006 = bpy.data.objects.new('Cube.006', me_cube_006)
ob_cube_007 = bpy.data.objects.new('Cube.007', me_cube_007)
ob_sun = bpy.data.objects.new('Sun', light_sun)
ob_sun_001 = bpy.data.objects.new('Sun.001', light_sun_001)
ob_cube_008 = bpy.data.objects.new('Cube.008', me_cube_008)

# ---- transforms, parenting, visibility, modifiers, constraints
ob_cube.location = (0.0, 0.0, 0.0)
ob_cube.lock_rotations_4d = False
ob_cube.empty_display_type = 'ARROWS'
ob_cube.lineart.crease_threshold = 0.0
_m = ob_cube.modifiers.new('Mirror', 'MIRROR')
_m.use_clip = True
_m = ob_cube.modifiers.new('Bevel', 'BEVEL')
_m.width = 0.03
_m.width_pct = 0.03
_m.segments = 2
ob_light.location = (4.076, 1.005, 5.904)
ob_light.rotation_euler = (0.6503, 0.05522, 1.866)
ob_light.lock_rotations_4d = False
ob_light.empty_display_type = 'ARROWS'
ob_light.color = (0.0, 0.0, 0.0, 0.0)
ob_light.hide_render = True
ob_light.lineart.crease_threshold = 0.0
ob_camera.location = (12.79, -11.34, 9.77)
ob_camera.rotation_euler = (1.109, -5.466e-08, 0.8149)
ob_camera.lock_rotations_4d = False
ob_camera.empty_display_type = 'ARROWS'
ob_camera.color = (0.0, 0.0, 0.0, 0.0)
ob_camera.display_type = 'WIRE'
ob_camera.lineart.crease_threshold = 0.0
ob_cube_001.location = (0.0, 0.0, 0.0)
ob_cube_001.lock_rotations_4d = False
ob_cube_001.empty_display_type = 'ARROWS'
ob_cube_001.lineart.crease_threshold = 0.0
_m = ob_cube_001.modifiers.new('Mirror', 'MIRROR')
_m.use_clip = True
_m = ob_cube_001.modifiers.new('Bevel', 'BEVEL')
_m.segments = 2
_m = ob_cube_001.modifiers.new('Subdivision', 'SUBSURF')
_m.show_render = False
ob_cube_002.location = (0.0, 5.0, 0.0)
ob_cube_002.lock_rotations_4d = False
ob_cube_002.empty_display_type = 'ARROWS'
ob_cube_002.lineart.crease_threshold = 0.0
_m = ob_cube_002.modifiers.new('Mirror', 'MIRROR')
_m.use_clip = True
_m = ob_cube_002.modifiers.new('Bevel', 'BEVEL')
_m.width = 0.02
_m.width_pct = 0.02
_m.segments = 2
ob_cube_003.location = (0.0, 0.09571, 0.0)
ob_cube_003.lock_rotations_4d = False
ob_cube_003.empty_display_type = 'ARROWS'
ob_cube_003.lineart.crease_threshold = 0.0
_m = ob_cube_003.modifiers.new('Mirror', 'MIRROR')
_m.use_clip = True
_m = ob_cube_003.modifiers.new('Solidify', 'SOLIDIFY')
_m.thickness = 0.1
_m = ob_cube_003.modifiers.new('Bevel', 'BEVEL')
_m.width = 0.03
_m.width_pct = 0.03
_m.segments = 2
ob_cylinder.location = (0.0, 0.3381, 0.0)
_m = ob_cylinder.modifiers.new('Mirror', 'MIRROR')
_m.use_axis = (True, True, False)
_m = ob_cylinder.modifiers.new('Bevel', 'BEVEL')
_m.width = 0.08
_m.width_pct = 0.08
_m.segments = 2
_m.limit_method = 'WEIGHT'
_m = ob_cylinder.modifiers.new('Auto Smooth', 'NODES')
_m.node_group = ng_auto_smooth
_gi = [s.identifier for s in ng_auto_smooth.interface.items_tree if s.item_type == 'SOCKET' and s.in_out == 'INPUT']
_m[_gi[1]] = 0.9111  # Angle
ob_cylinder_001.location = (0.0, 0.3381, 0.06388)
_m = ob_cylinder_001.modifiers.new('Mirror', 'MIRROR')
_m.use_axis = (True, True, False)
_m = ob_cylinder_001.modifiers.new('Solidify', 'SOLIDIFY')
_m.thickness = 0.06
_m = ob_cylinder_001.modifiers.new('Bevel', 'BEVEL')
_m.segments = 2
_m = ob_cylinder_001.modifiers.new('Auto Smooth', 'NODES')
_m.node_group = ng_auto_smooth
_gi = [s.identifier for s in ng_auto_smooth.interface.items_tree if s.item_type == 'SOCKET' and s.in_out == 'INPUT']
_m[_gi[1]] = 1.218  # Angle
ob_cube_004.location = (0.0, 5.0, 0.0)
ob_cube_004.lock_rotations_4d = False
ob_cube_004.empty_display_type = 'ARROWS'
ob_cube_004.lineart.crease_threshold = 0.0
_m = ob_cube_004.modifiers.new('Mirror', 'MIRROR')
_m.use_clip = True
_m = ob_cube_004.modifiers.new('Solidify', 'SOLIDIFY')
_m.thickness = 0.13
ob_cube_005.location = (1.778, 4.0, 2.402)
ob_cube_005.lock_rotations_4d = False
ob_cube_005.empty_display_type = 'ARROWS'
ob_cube_005.lineart.crease_threshold = 0.0
_m = ob_cube_005.modifiers.new('Mirror', 'MIRROR')
_m.use_clip = True
_m.mirror_object = ob_cube_002
_m = ob_cube_005.modifiers.new('Solidify', 'SOLIDIFY')
_m.thickness = 0.13
_m.offset = 1.0
ob_cube_006.location = (0.0, 0.0, 0.0)
ob_cube_006.lock_rotations_4d = False
ob_cube_006.empty_display_type = 'ARROWS'
ob_cube_006.lineart.crease_threshold = 0.0
_m = ob_cube_006.modifiers.new('Solidify', 'SOLIDIFY')
_m.thickness = 0.1
_m.offset = 1.0
_m = ob_cube_006.modifiers.new('Mirror', 'MIRROR')
_m.use_clip = True
_m = ob_cube_006.modifiers.new('Bevel', 'BEVEL')
_m.segments = 2
_m = ob_cube_006.modifiers.new('Subdivision', 'SUBSURF')
_m.show_render = False
ob_cube_007.location = (0.0, 0.0, 0.0)
ob_cube_007.lock_rotations_4d = False
ob_cube_007.empty_display_type = 'ARROWS'
ob_cube_007.lineart.crease_threshold = 0.0
_m = ob_cube_007.modifiers.new('Solidify', 'SOLIDIFY')
_m.thickness = 0.1
_m.offset = 1.0
_m = ob_cube_007.modifiers.new('Mirror', 'MIRROR')
_m.use_clip = True
_m = ob_cube_007.modifiers.new('Bevel', 'BEVEL')
_m.segments = 2
_m = ob_cube_007.modifiers.new('Subdivision', 'SUBSURF')
_m.show_render = False
ob_sun.location = (2.283, 3.474, 3.974)
ob_sun.rotation_euler = (0.5841, 0.5946, 1.857)
ob_sun_001.location = (-3.514, -3.234, 3.203)
ob_sun_001.rotation_euler = (-0.98, -0.00644, 2.31)
ob_cube_008.location = (0.0, 0.0, 0.0)
ob_cube_008.lock_rotations_4d = False
ob_cube_008.empty_display_type = 'ARROWS'
ob_cube_008.lineart.crease_threshold = 0.0
_m = ob_cube_008.modifiers.new('Solidify', 'SOLIDIFY')
_m.thickness = 0.1
_m.offset = 1.0
_m = ob_cube_008.modifiers.new('Mirror', 'MIRROR')
_m.use_clip = True
_m = ob_cube_008.modifiers.new('Bevel', 'BEVEL')
_m.width = 0.02
_m.width_pct = 0.02
_m.segments = 2
_m = ob_cube_008.modifiers.new('Subdivision', 'SUBSURF')
_m.show_render = False

# ---- collection membership
col_collection.objects.link(ob_cube)
col_collection.objects.link(ob_light)
col_collection.objects.link(ob_camera)
col_collection.objects.link(ob_cube_001)
col_collection.objects.link(ob_cube_002)
col_collection.objects.link(ob_cube_003)
col_collection.objects.link(ob_cylinder)
col_collection.objects.link(ob_cylinder_001)
col_collection.objects.link(ob_cube_004)
col_collection.objects.link(ob_cube_005)
col_collection.objects.link(ob_cube_006)
col_collection.objects.link(ob_cube_007)
col_collection.objects.link(ob_sun)
col_collection.objects.link(ob_sun_001)
col_collection.objects.link(ob_cube_008)

# ---- scene / render settings (as saved in the file)
scene.camera = ob_camera
scene.frame_start = 1; scene.frame_end = 250; scene.frame_set(1)
scene.render.engine = 'BLENDER_EEVEE_NEXT'
scene.render.film_transparent = True
scene.cycles.sampling_pattern = 'TABULATED_SOBOL'
scene.cycles.use_light_tree = False
scene.view_settings.view_transform = 'Filmic'
bpy.context.view_layer.update()
